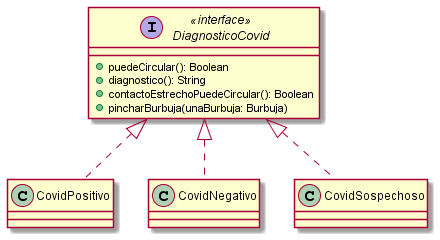

The diagram above was rendered by PlantUML. Its source (embedded in the PNG):
@startuml InterfazDiagnosticoCovid


interface DiagnosticoCovid <<interface>>{
    +puedeCircular(): Boolean
    +diagnostico(): String
    +contactoEstrechoPuedeCircular(): Boolean
    +pincharBurbuja(unaBurbuja: Burbuja)
}

class CovidPositivo{}

class CovidNegativo{}

class CovidSospechoso{}

DiagnosticoCovid <|.. CovidNegativo
DiagnosticoCovid <|.. CovidSospechoso
DiagnosticoCovid <|.. CovidPositivo

@enduml